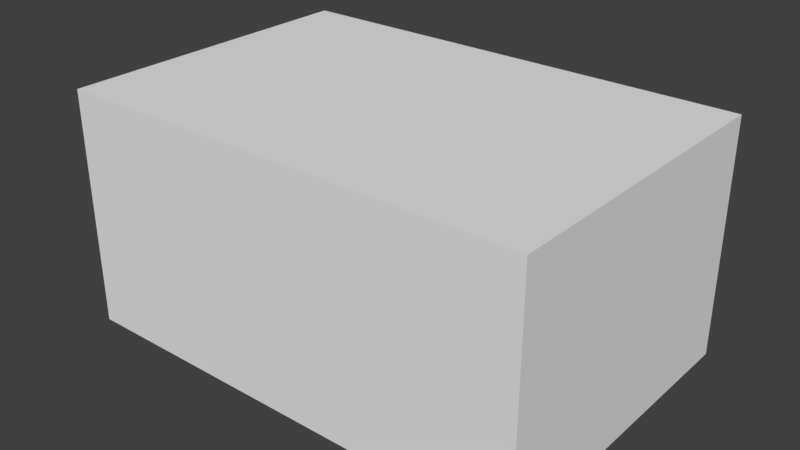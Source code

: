 # Source: entrance.blend  (saved by Blender 2.79.0; exported with 4.5.12 LTS)
import bpy
from mathutils import Matrix  # noqa: F401  (used for matrix-valued properties, if any)

bpy.ops.wm.read_factory_settings(use_empty=True)
scene = bpy.context.scene
scene.name = 'Scene'

# ---- collections
col_collection_1 = bpy.data.collections.new('Collection 1'); scene.collection.children.link(col_collection_1)

# ---- materials (node trees are filled in below, after node groups)
mat_material = bpy.data.materials.new('Material')
mat_material.alpha_threshold = 0.0
mat_material.use_transparent_shadow = False
mat_material.roughness = 0.5
mat_material.line_color = (0.0, 0.0, 0.0, 1.0)

# ---- material node trees

# ---- world
world_world = bpy.data.worlds.new('World'); scene.world = world_world
world_world.color = (0.05088, 0.05088, 0.05088)
world_world.use_sun_shadow = False
world_world.sun_shadow_jitter_overblur = 0.0
world_world.cycles.sampling_method = 'MANUAL'

# ---- meshes
me_cube = bpy.data.meshes.new('Cube')
me_cube.from_pydata([(0.5, 0.5, 0.0), (-0.5, 0.5, 2.0), (0.5, 0.5, 2.0), (-0.5, 0.5, 0.0), (0.5, 0.5, 1.0), (-0.5, 0.5, 1.0), (2.5, 0.5, 3.0), (1.5, 0.5, 3.0), (1.5, 0.5, 2.0), (2.5, 0.5, 0.0), (1.5, 0.5, 0.0), (1.5, 0.5, 1.0), (2.5, 0.5, 1.0), (-1.5, 0.5, 2.0), (-1.5, 0.5, 3.0), (-2.5, 0.5, 3.0), (-2.5, 0.5, 2.0), (-1.5, 0.5, 0.0), (-2.5, 0.5, 0.0), (-1.5, 0.5, 1.0), (-3.5, 0.5, 3.0), (-3.5, 0.5, 2.0), (-2.5, 0.5, 1.0), (-3.5, 1.5, 1.0), (-3.5, 0.5, 1.192e-07), (-3.5, 1.5, 1.192e-07), (-3.5, 0.5, 1.0), (-3.5, 1.5, 2.0), (-3.5, 2.5, 1.192e-07), (-3.5, 2.5, 2.0), (-3.5, 2.5, 1.0), (-3.5, 3.5, 3.0), (-3.5, 3.5, 2.0), (-3.5, 4.5, 2.0), (-3.5, 3.5, 1.0), (-3.5, 3.5, 1.192e-07), (-3.5, 4.5, 1.192e-07), (-3.5, 4.5, 1.0), (2.5, 2.5, 2.0), (2.5, 3.5, 2.0), (2.5, 2.5, 1.192e-07), (2.5, 2.5, 1.0), (2.5, 2.5, 3.0), (2.5, 1.5, 2.0), (2.5, 1.5, 1.192e-07), (2.5, 1.5, 1.0), (2.5, 0.5, 2.0), (2.5, 4.5, 1.192e-07), (2.5, 3.5, 1.192e-07), (2.5, 4.5, 1.0), (2.5, 3.5, 1.0), (2.5, 4.5, 2.0), (2.5, 4.5, 3.0), (2.5, 1.5, 3.0), (1.5, 1.5, 3.0), (0.5, 1.5, 3.0), (0.5, 0.5, 3.0), (-0.5, 0.5, 3.0), (-3.5, 1.5, 3.0), (-0.5, 2.5, 3.0), (-0.5, 1.5, 3.0), (-1.5, 2.5, 3.0), (-2.5, 2.5, 3.0), (-2.5, 1.5, 3.0), (-1.5, 1.5, 3.0), (1.5, 3.5, 3.0), (1.5, 2.5, 3.0), (0.5, 3.5, 3.0), (-0.5, 3.5, 3.0), (0.5, 2.5, 3.0), (-1.5, 3.5, 3.0), (-3.5, 2.5, 3.0), (1.5, 4.5, 3.0), (2.5, 3.5, 3.0), (0.5, 4.5, 3.0), (-0.5, 4.5, 3.0), (-1.5, 4.5, 3.0), (-2.5, 4.5, 3.0), (-3.5, 4.5, 3.0), (-2.5, 3.5, 3.0)], [], [(12, 46, 8, 11), (9, 12, 11, 10), (10, 11, 4, 0), (11, 8, 2, 4), (8, 7, 56, 2), (2, 56, 57, 1), (0, 4, 5, 3), (4, 2, 1, 5), (46, 6, 7, 8), (5, 1, 13, 19), (3, 5, 19, 17), (1, 57, 14, 13), (17, 19, 22, 18), (19, 13, 16, 22), (13, 14, 15, 16), (16, 15, 20, 21), (22, 16, 21, 26), (18, 22, 26, 24), (26, 21, 27, 23), (24, 26, 23, 25), (21, 20, 58, 27), (25, 23, 30, 28), (23, 27, 29, 30), (27, 58, 71, 29), (29, 71, 31, 32), (30, 29, 32, 34), (28, 30, 34, 35), (34, 32, 33, 37), (35, 34, 37, 36), (32, 31, 78, 33), (50, 39, 38, 41), (48, 50, 41, 40), (39, 73, 42, 38), (40, 41, 45, 44), (41, 38, 43, 45), (38, 42, 53, 43), (43, 53, 6, 46), (45, 43, 46, 12), (44, 45, 12, 9), (47, 49, 50, 48), (49, 51, 39, 50), (51, 52, 73, 39), (6, 53, 54, 7), (7, 54, 55, 56), (56, 55, 60, 57), (57, 60, 64, 14), (14, 64, 63, 15), (15, 63, 58, 20), (53, 42, 66, 54), (54, 66, 69, 55), (55, 69, 59, 60), (60, 59, 61, 64), (64, 61, 62, 63), (63, 62, 71, 58), (42, 73, 65, 66), (66, 65, 67, 69), (69, 67, 68, 59), (59, 68, 70, 61), (61, 70, 79, 62), (62, 79, 31, 71), (73, 52, 72, 65), (65, 72, 74, 67), (67, 74, 75, 68), (68, 75, 76, 70), (70, 76, 77, 79), (79, 77, 78, 31)])
_uv = me_cube.uv_layers.new(name='UVMap')
_uv.uv.foreach_set('vector', [0.875, 0.75, 0.875, 0.875, 0.75, 0.875, 0.75, 0.75, 0.875, 0.625, 0.875, 0.75, 0.75, 0.75, 0.75, 0.625, 0.75, 0.625, 0.75, 0.75, 0.625, 0.75, 0.625, 0.625, 0.75, 0.75, 0.75, 0.875, 0.625, 0.875, 0.625, 0.75, 0.75, 0.875, 0.75, 1.0, 0.625, 1.0, 0.625, 0.875, 0.625, 0.875, 0.625, 1.0, 0.5, 1.0, 0.5, 0.875, 1.0, 0.75, 1.0, 0.875, 0.875, 0.875, 0.875, 0.75, 1.0, 0.875, 1.0, 1.0, 0.875, 1.0, 0.875, 0.875, 0.875, 0.875, 0.875, 1.0, 0.75, 1.0, 0.75, 0.875, 0.875, 0.75, 0.875, 0.875, 0.75, 0.875, 0.75, 0.75, 0.875, 0.625, 0.875, 0.75, 0.75, 0.75, 0.75, 0.625, 0.875, 0.875, 0.875, 1.0, 0.75, 1.0, 0.75, 0.875, 0.75, 0.625, 0.75, 0.75, 0.625, 0.75, 0.625, 0.625, 0.75, 0.75, 0.75, 0.875, 0.625, 0.875, 0.625, 0.75, 0.75, 0.875, 0.75, 1.0, 0.625, 1.0, 0.625, 0.875, 0.625, 0.875, 0.625, 1.0, 0.5, 1.0, 0.5, 0.875, 0.625, 0.75, 0.625, 0.875, 0.5, 0.875, 0.5, 0.75, 0.625, 0.625, 0.625, 0.75, 0.5, 0.75, 0.5, 0.625, 0.875, 0.75, 0.875, 0.875, 0.75, 0.875, 0.75, 0.75, 0.875, 0.625, 0.875, 0.75, 0.75, 0.75, 0.75, 0.625, 0.875, 0.875, 0.875, 1.0, 0.75, 1.0, 0.75, 0.875, 0.75, 0.625, 0.75, 0.75, 0.625, 0.75, 0.625, 0.625, 0.75, 0.75, 0.75, 0.875, 0.625, 0.875, 0.625, 0.75, 0.75, 0.875, 0.75, 1.0, 0.625, 1.0, 0.625, 0.875, 0.625, 0.875, 0.625, 1.0, 0.5, 1.0, 0.5, 0.875, 0.625, 0.75, 0.625, 0.875, 0.5, 0.875, 0.5, 0.75, 0.625, 0.625, 0.625, 0.75, 0.5, 0.75, 0.5, 0.625, 0.875, 0.75, 0.875, 0.875, 0.75, 0.875, 0.75, 0.75, 0.875, 0.625, 0.875, 0.75, 0.75, 0.75, 0.75, 0.625, 0.875, 0.875, 0.875, 1.0, 0.75, 1.0, 0.75, 0.875, 0.875, 0.75, 0.875, 0.875, 0.75, 0.875, 0.75, 0.75, 0.875, 0.625, 0.875, 0.75, 0.75, 0.75, 0.75, 0.625, 0.875, 0.875, 0.875, 1.0, 0.75, 1.0, 0.75, 0.875, 0.75, 0.625, 0.75, 0.75, 0.625, 0.75, 0.625, 0.625, 0.75, 0.75, 0.75, 0.875, 0.625, 0.875, 0.625, 0.75, 0.75, 0.875, 0.75, 1.0, 0.625, 1.0, 0.625, 0.875, 0.625, 0.875, 0.625, 1.0, 0.5, 1.0, 0.5, 0.875, 0.625, 0.75, 0.625, 0.875, 0.5, 0.875, 0.5, 0.75, 0.625, 0.625, 0.625, 0.75, 0.5, 0.75, 0.5, 0.625, 0.625, 0.625, 0.625, 0.75, 0.5, 0.75, 0.5, 0.625, 0.625, 0.75, 0.625, 0.875, 0.5, 0.875, 0.5, 0.75, 0.625, 0.875, 0.625, 1.0, 0.5, 1.0, 0.5, 0.875, 1.0, 0.625, 1.0, 0.75, 0.875, 0.75, 0.875, 0.625, 1.0, 0.625, 1.0, 0.75, 0.875, 0.75, 0.875, 0.625, 1.0, 0.625, 1.0, 0.75, 0.875, 0.75, 0.875, 0.625, 1.0, 0.625, 1.0, 0.75, 0.875, 0.75, 0.875, 0.625, 1.0, 0.625, 1.0, 0.75, 0.875, 0.75, 0.875, 0.625, 1.0, 0.625, 1.0, 0.75, 0.875, 0.75, 0.875, 0.625, 1.0, 0.625, 1.0, 0.75, 0.875, 0.75, 0.875, 0.625, 1.0, 0.625, 1.0, 0.75, 0.875, 0.75, 0.875, 0.625, 1.0, 0.625, 1.0, 0.75, 0.875, 0.75, 0.875, 0.625, 1.0, 0.625, 1.0, 0.75, 0.875, 0.75, 0.875, 0.625, 1.0, 0.625, 1.0, 0.75, 0.875, 0.75, 0.875, 0.625, 1.0, 0.625, 1.0, 0.75, 0.875, 0.75, 0.875, 0.625, 1.0, 0.625, 1.0, 0.75, 0.875, 0.75, 0.875, 0.625, 1.0, 0.625, 1.0, 0.75, 0.875, 0.75, 0.875, 0.625, 1.0, 0.625, 1.0, 0.75, 0.875, 0.75, 0.875, 0.625, 1.0, 0.625, 1.0, 0.75, 0.875, 0.75, 0.875, 0.625, 1.0, 0.625, 1.0, 0.75, 0.875, 0.75, 0.875, 0.625, 1.0, 0.625, 1.0, 0.75, 0.875, 0.75, 0.875, 0.625, 1.0, 0.625, 1.0, 0.75, 0.875, 0.75, 0.875, 0.625, 1.0, 0.625, 1.0, 0.75, 0.875, 0.75, 0.875, 0.625, 1.0, 0.625, 1.0, 0.75, 0.875, 0.75, 0.875, 0.625, 1.0, 0.625, 1.0, 0.75, 0.875, 0.75, 0.875, 0.625, 1.0, 0.625, 1.0, 0.75, 0.875, 0.75, 0.875, 0.625, 1.0, 0.625, 1.0, 0.75, 0.875, 0.75, 0.875, 0.625])
me_cube.materials.append(mat_material)
me_cube.use_remesh_preserve_volume = False
me_cube.use_remesh_preserve_attributes = False
me_cube.use_mirror_vertex_groups = False
me_cube.update()

# ---- objects
ob_cube = bpy.data.objects.new('Cube', me_cube)

# ---- transforms, parenting, visibility, modifiers, constraints
ob_cube.location = (0.0, 0.0, 0.0)
ob_cube.lock_rotations_4d = False
ob_cube.empty_display_type = 'ARROWS'
ob_cube.lineart.crease_threshold = 0.0

# ---- collection membership
col_collection_1.objects.link(ob_cube)

# ---- scene / render settings (as saved in the file)
scene.frame_start = 1; scene.frame_end = 250; scene.frame_set(1)
scene.render.engine = 'BLENDER_EEVEE_NEXT'
scene.render.resolution_percentage = 50
scene.render.dither_intensity = 0.0
scene.cycles.use_denoising = False
scene.cycles.samples = 128
scene.cycles.sampling_pattern = 'TABULATED_SOBOL'
scene.cycles.use_adaptive_sampling = False
scene.cycles.use_light_tree = False
scene.cycles.blur_glossy = 0.0
scene.cycles.sample_clamp_indirect = 0.0
scene.view_settings.view_transform = 'Standard'
bpy.context.view_layer.update()

# ---- added for rendering (the .blend has no active camera and no usable light): camera, sun
cam_auto = bpy.data.cameras.new('AutoCamera')
cam_auto.lens = 50.0
cam_auto.sensor_width = 36.0
cam_auto.clip_end = 1000.0
ob_auto_camera = bpy.data.objects.new('AutoCamera', cam_auto)
scene.collection.objects.link(ob_auto_camera)
ob_auto_camera.location = (6.72624, -6.17148, 7.28099)
ob_auto_camera.rotation_euler = (1.09748, -7.21219e-08, 0.694738)
scene.camera = ob_auto_camera
light_auto_sun = bpy.data.lights.new('AutoSun', 'SUN')
light_auto_sun.energy = 3.0
light_auto_sun.angle = 0.0523599
ob_auto_sun = bpy.data.objects.new('AutoSun', light_auto_sun)
scene.collection.objects.link(ob_auto_sun)
ob_auto_sun.rotation_euler = (0.872665, 0.174533, 0.523599)
bpy.context.view_layer.update()
